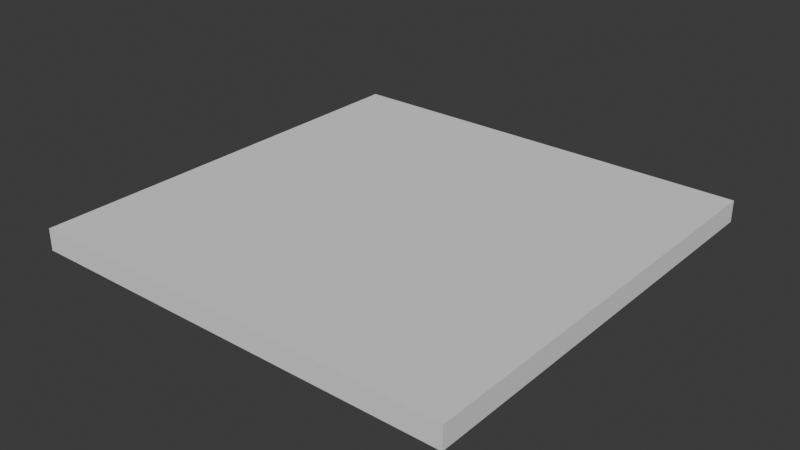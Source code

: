 # Source: SM_Floor.blend  (saved by Blender 4.5.90; exported with 4.5.12 LTS)
import bpy
from mathutils import Matrix  # noqa: F401  (used for matrix-valued properties, if any)

bpy.ops.wm.read_factory_settings(use_empty=True)
scene = bpy.context.scene
scene.name = 'Scene'

# ---- collections
col_collection = bpy.data.collections.new('Collection'); scene.collection.children.link(col_collection)

# ---- world
world_world = bpy.data.worlds.new('World'); scene.world = world_world
world_world.use_nodes = True; world_world.node_tree.nodes.clear()
_N = world_world.node_tree.nodes; _L = world_world.node_tree.links
n0 = _N.new('ShaderNodeOutputWorld'); n0.name = 'World Output'; n0.location = (200, 100)
n1 = _N.new('ShaderNodeBackground'); n1.name = 'Background'; n1.location = (-200, 100)
n1.inputs[0].default_value = (0.05088, 0.05088, 0.05088, 1.0)
_L.new(n1.outputs[0], n0.inputs[0])
n0.is_active_output = True
world_world.color = (0.05088, 0.05088, 0.05088)
world_world.sun_shadow_jitter_overblur = 0.0

# ---- meshes
me_cube_001 = bpy.data.meshes.new('Cube.001')
me_cube_001.from_pydata([(-2.0, -2.0, -0.1), (-2.0, -2.0, 0.1), (-2.0, 2.0, -0.1), (-2.0, 2.0, 0.1), (2.0, -2.0, -0.1), (2.0, -2.0, 0.1), (2.0, 2.0, -0.1), (2.0, 2.0, 0.1)], [], [(0, 1, 3, 2), (2, 3, 7, 6), (6, 7, 5, 4), (4, 5, 1, 0), (2, 6, 4, 0), (7, 3, 1, 5)])
_uv = me_cube_001.uv_layers.new(name='UVMap')
_uv.uv.foreach_set('vector', [0.375, 0.0, 0.625, 0.0, 0.625, 0.25, 0.375, 0.25, 0.375, 0.25, 0.625, 0.25, 0.625, 0.5, 0.375, 0.5, 0.375, 0.5, 0.625, 0.5, 0.625, 0.75, 0.375, 0.75, 0.375, 0.75, 0.625, 0.75, 0.625, 1.0, 0.375, 1.0, 0.125, 0.5, 0.375, 0.5, 0.375, 0.75, 0.125, 0.75, 0.625, 0.5, 0.875, 0.5, 0.875, 0.75, 0.625, 0.75])
me_cube_001.update()

# ---- objects
ob_floor = bpy.data.objects.new('Floor', me_cube_001)

# ---- transforms, parenting, visibility, modifiers, constraints
ob_floor.location = (0.0, 0.0, 0.0)

# ---- collection membership
col_collection.objects.link(ob_floor)

# ---- scene / render settings (as saved in the file)
scene.frame_start = 1; scene.frame_end = 250; scene.frame_set(1)
scene.render.engine = 'BLENDER_EEVEE_NEXT'
bpy.context.view_layer.update()

# ---- added for rendering (the .blend has no active camera and no usable light): camera, sun
cam_auto = bpy.data.cameras.new('AutoCamera')
cam_auto.lens = 50.0
cam_auto.sensor_width = 36.0
cam_auto.clip_end = 1000.0
ob_auto_camera = bpy.data.objects.new('AutoCamera', cam_auto)
scene.collection.objects.link(ob_auto_camera)
ob_auto_camera.location = (5.23713, -6.28456, 4.1897)
ob_auto_camera.rotation_euler = (1.09748, -7.21219e-08, 0.694738)
scene.camera = ob_auto_camera
light_auto_sun = bpy.data.lights.new('AutoSun', 'SUN')
light_auto_sun.energy = 3.0
light_auto_sun.angle = 0.0523599
ob_auto_sun = bpy.data.objects.new('AutoSun', light_auto_sun)
scene.collection.objects.link(ob_auto_sun)
ob_auto_sun.rotation_euler = (0.872665, 0.174533, 0.523599)
bpy.context.view_layer.update()
